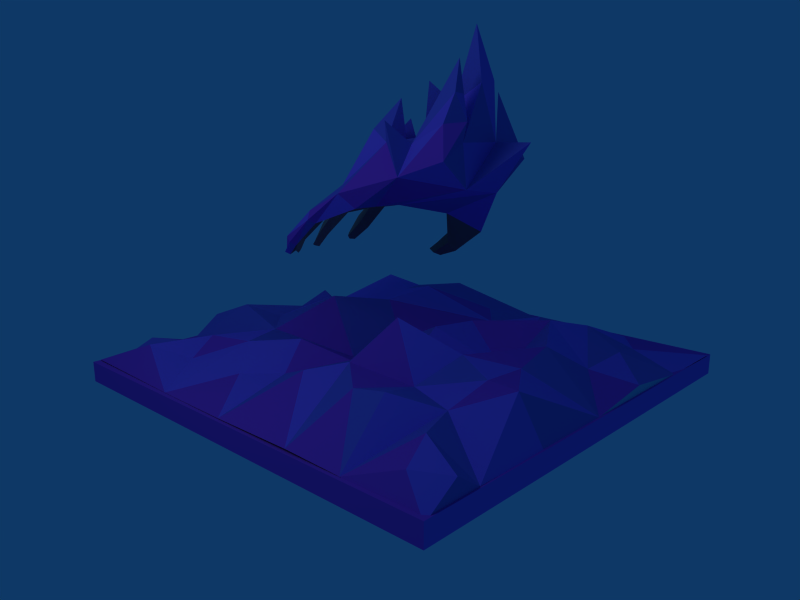 # Source: dark_scene.blend  (saved by Blender 2.49.2; exported with 4.5.12 LTS)
import bpy
from mathutils import Matrix  # noqa: F401  (used for matrix-valued properties, if any)

bpy.ops.wm.read_factory_settings(use_empty=True)
scene = bpy.context.scene
scene.name = 'Scene'

# ---- collections
col_collection_1 = bpy.data.collections.new('Collection 1'); scene.collection.children.link(col_collection_1)

# ---- materials (node trees are filled in below, after node groups)
mat_skyblue = bpy.data.materials.new('SkyBlue')
mat_skyblue.alpha_threshold = 0.0
mat_skyblue.diffuse_color = (0.7333, 0.8706, 0.8784, 1.0)
mat_skyblue.specular_color = (0.125, 0.125, 0.125)
mat_skyblue.roughness = 0.5
mat_skyblue.line_color = (0.0, 0.0, 0.0, 1.0)
mat_null = bpy.data.materials.new('(null)')
mat_null.alpha_threshold = 0.0
mat_null.diffuse_color = (0.4096, 0.4096, 0.4096, 1.0)
mat_null.specular_color = (0.125, 0.125, 0.125)
mat_null.roughness = 0.5
mat_null.line_color = (0.0, 0.0, 0.0, 1.0)
mat_lightsteelblue = bpy.data.materials.new('LightSteelBlue')
mat_lightsteelblue.alpha_threshold = 0.0
mat_lightsteelblue.diffuse_color = (0.3961, 0.7333, 0.8627, 1.0)
mat_lightsteelblue.specular_color = (0.25, 0.25, 0.25)
mat_lightsteelblue.roughness = 0.5
mat_lightsteelblue.line_color = (0.0, 0.0, 0.0, 1.0)
mat_darkturquoise = bpy.data.materials.new('DarkTurquoise')
mat_darkturquoise.alpha_threshold = 0.0
mat_darkturquoise.diffuse_color = (0.4588, 0.7765, 0.8588, 1.0)
mat_darkturquoise.specular_color = (0.25, 0.25, 0.25)
mat_darkturquoise.roughness = 0.5
mat_darkturquoise.line_color = (0.0, 0.0, 0.0, 1.0)
mat_null__001 = bpy.data.materials.new('(null).001')
mat_null__001.alpha_threshold = 0.0
mat_null__001.diffuse_color = (0.4096, 0.4096, 0.4096, 1.0)
mat_null__001.specular_color = (0.125, 0.125, 0.125)
mat_null__001.roughness = 0.5
mat_null__001.line_color = (0.0, 0.0, 0.0, 1.0)
mat_slateblue = bpy.data.materials.new('SlateBlue')
mat_slateblue.alpha_threshold = 0.0
mat_slateblue.diffuse_color = (0.3843, 0.3569, 0.8039, 1.0)
mat_slateblue.specular_color = (0.125, 0.125, 0.125)
mat_slateblue.roughness = 0.5
mat_slateblue.line_color = (0.0, 0.0, 0.0, 1.0)
mat_mediumorchid = bpy.data.materials.new('MediumOrchid')
mat_mediumorchid.alpha_threshold = 0.0
mat_mediumorchid.diffuse_color = (0.5333, 0.3569, 0.9176, 1.0)
mat_mediumorchid.specular_color = (0.125, 0.125, 0.125)
mat_mediumorchid.roughness = 0.5
mat_mediumorchid.line_color = (0.0, 0.0, 0.0, 1.0)
mat_mediumorchid_001 = bpy.data.materials.new('MediumOrchid.001')
mat_mediumorchid_001.alpha_threshold = 0.0
mat_mediumorchid_001.diffuse_color = (0.6235, 0.2353, 0.7961, 1.0)
mat_mediumorchid_001.specular_color = (0.125, 0.125, 0.125)
mat_mediumorchid_001.roughness = 0.5
mat_mediumorchid_001.line_color = (0.0, 0.0, 0.0, 1.0)
mat_null__002 = bpy.data.materials.new('(null).002')
mat_null__002.alpha_threshold = 0.0
mat_null__002.diffuse_color = (0.4096, 0.4096, 0.4096, 1.0)
mat_null__002.specular_color = (0.125, 0.125, 0.125)
mat_null__002.roughness = 0.5
mat_null__002.line_color = (0.0, 0.0, 0.0, 1.0)

# ---- material node trees

# ---- world
world_world = bpy.data.worlds.new('World'); scene.world = world_world
world_world.color = (0.05656, 0.2208, 0.4)
world_world.use_sun_shadow = False
world_world.sun_shadow_jitter_overblur = 0.0
world_world.cycles.sampling_method = 'MANUAL'
world_world.cycles.sample_map_resolution = 256

# ---- cameras
cam_camera = bpy.data.cameras.new('Camera')
cam_camera.passepartout_alpha = 0.2
cam_camera.clip_end = 100.0
cam_camera.lens = 35.0
cam_camera.ortho_scale = 7.314
cam_camera.show_passepartout = False
cam_camera.show_safe_areas = True
cam_camera.dof.focus_distance = 0.0
cam_camera.dof.aperture_fstop = 128.0

# ---- lights
light_spot = bpy.data.lights.new('Spot', 'POINT')
light_spot.transmission_factor = 0.0
light_spot.cutoff_distance = 30.0
light_spot.energy = 100.0
light_spot.shadow_buffer_clip_start = 1.001
light_spot.shadow_soft_size = 1.0
light_spot.shadow_maximum_resolution = 0.006
light_spot.use_absolute_resolution = True
light_spot.cycles.use_multiple_importance_sampling = False

# ---- meshes
me_model = bpy.data.meshes.new('model')
me_model.from_pydata([(-1.977, 0.003589, -1.962), (-1.977, 0.1871, -1.962), (1.984, 0.1871, -1.962), (1.984, 0.00359, -1.962), (-1.977, 0.003589, 1.988), (1.984, 0.003589, 1.988), (1.984, 0.1871, 1.988), (-1.977, 0.1871, 1.988), (-0.5241, 2.136, 0.259), (-0.1777, 2.08, 0.175), (-0.3771, 2.36, 0.105), (-0.6151, 2.136, 0.119), (-0.4331, 2.696, 0.175), (-0.4891, 2.36, 0.007), (-0.3771, 2.36, -0.063), (-0.2091, 2.08, -0.049), (-0.4751, 2.08, 0.035), (-0.5591, 1.786, 0.469), (-0.7551, 1.716, 0.301), (-0.9371, 1.995, 0.413), (-0.8671, 2.136, 0.119), (-0.8251, 2.29, 0.287), (-0.8251, 2.514, 0.189), (-0.9091, 2.584, -0.133), (-0.7971, 3.004, -0.063), (-0.8671, 2.598, 0.077), (-0.6571, 2.43, -0.1434), (-0.8671, 2.15, -0.287), (-0.9231, 2.514, -0.455), (-0.8671, 2.752, -0.343), (-0.8671, 2.5, -0.287), (-0.9371, 2.304, -0.329), (-0.8251, 2.29, -0.469), (-0.5241, 2.136, -0.476), (-0.8671, 2.024, -0.511), (-0.4401, 1.884, -0.546), (-0.8465, 1.793, -0.2146), (-0.5031, 2.598, -0.2554), (-0.5031, 2.184, -0.3114), (-0.6026, 2.415, 0.2414), (-0.2967, 2.165, 0.4535), (-0.3211, 1.66, 0.497), (-0.07426, 2.236, -0.4303), (-0.2231, 2.136, -0.441), (-0.3071, 2.472, -0.357), (-0.3071, 2.08, -0.287), (-0.03306, 2.129, -0.207), (-0.1439, 2.308, -0.06985), (0.1409, 1.723, -0.637), (-0.4359, 2.314, -0.6771), (0.1516, 1.906, 0.05658), (0.1759, 1.786, -0.546), (0.2109, 1.786, 0.399), (0.219, 1.887, 0.084), (-1.205, 2.147, 0.1), (0.3187, 1.803, 0.09596), (0.7359, 1.611, 0.448), (0.1409, 1.667, 0.504), (0.7009, 1.541, 0.532), (0.6659, 1.471, 0.455), (0.1829, 1.569, 0.399), (1.051, 1.331, 0.4594), (0.7009, 1.541, 0.357), (0.9809, 1.261, 0.532), (0.9809, 1.261, 0.392), (0.916, 1.226, 0.4544), (1.199, 1.141, 0.4619), (1.158, 1.123, 0.511), (1.121, 1.086, 0.469), (1.158, 1.121, 0.4103), (1.191, 1.081, 0.462), (1.156, 1.296, 0.084), (0.8409, 1.611, 0.08821), (0.7989, 1.534, 0.161), (0.7989, 1.534, -1.341e-07), (1.121, 1.226, 0.147), (1.121, 1.226, 0.021), (1.086, 1.191, 0.084), (0.7709, 1.451, 0.084), (1.296, 1.086, 0.084), (1.261, 1.072, 0.119), (1.261, 1.072, 0.035), (1.226, 1.051, 0.084), (1.29, 1.051, 0.084), (0.8059, 1.541, -0.2595), (0.7289, 1.478, -0.182), (1.086, 1.261, -0.266), (0.7289, 1.478, -0.336), (0.5609, 1.541, -0.581), (0.5329, 1.464, -0.637), (0.04294, 1.597, -0.539), (0.4909, 1.436, -0.581), (0.8409, 1.191, -0.5205), (0.5189, 1.478, -0.49), (0.8689, 1.226, -0.569), (0.8744, 1.226, -0.466), (0.9809, 1.086, -0.476), (0.2879, 1.798, -0.2039), (0.09224, 1.702, -0.4076), (0.1784, 1.686, -0.3282), (0.2781, 1.699, -0.06841), (0.2801, 1.681, 0.02511), (0.3344, 1.695, 0.2211), (0.2015, 1.546, 0.1506), (0.303, 1.652, 0.3308), (0.1549, 1.569, -0.1906), (-0.1741, 1.471, 0.679), (-0.08306, 1.569, 0.539), (-0.2441, 1.401, 0.784), (-0.3141, 1.296, 0.679), (-0.06541, 1.46, 0.4922), (0.03594, 1.31, 0.749), (0.2879, 1.114, 0.784), (0.03594, 1.156, 0.861), (0.4209, 1.028, 0.819), (0.2879, 1.051, 0.889), (0.03594, 1.156, 0.637), (0.2809, 1.023, 0.714), (0.2809, 0.9809, 0.819), (0.03594, 1.065, 0.749), (1.585, 0.3059, -1.242), (1.965, 0.2177, -1.55), (1.961, 0.2873, -1.384), (1.438, 0.4065, -1.692), (1.981, 0.1834, -1.039), (1.627, 0.5033, -0.53), (1.981, 0.3604, -0.6485), (1.981, 0.1802, -0.902), (0.9676, 0.4233, -0.6934), (1.969, 0.1861, -0.4116), (1.389, 0.4241, 0.01041), (1.964, 0.1881, -0.0952), (1.214, 0.4282, -1.203), (1.961, 0.1821, 0.29), (1.717, 0.4311, 0.57), (1.336, 0.1876, 0.5685), (1.949, 0.1906, 0.9439), (1.563, 0.4833, 1.447), (0.6828, 0.55, 1.108), (1.13, 0.4233, 1.239), (2.0, 0.2046, 1.273), (1.855, 0.3379, 1.627), (1.941, 0.1794, 1.93), (1.141, 0.4233, 1.47), (1.301, 0.1963, 1.926), (0.6473, 0.5066, 1.577), (0.1665, 0.3218, 1.495), (-0.1149, 0.3126, 1.15), (0.6553, 0.5289, 0.4879), (1.309, 0.4145, -0.3683), (0.8201, 0.6487, -0.09597), (-0.1391, 0.19, 1.922), (-0.4713, 0.3604, 1.473), (-0.6491, 0.34, 1.039), (0.2557, 0.2012, 0.248), (0.3414, 0.2046, -0.3113), (-0.4254, 0.5359, 0.4365), (-1.036, 0.5904, 0.7567), (-1.157, 0.4724, 1.188), (-1.139, 0.1855, 1.96), (-1.454, 0.2338, 1.515), (-1.526, 0.3233, 1.11), (-1.963, 0.1841, 1.27), (-1.959, 0.2633, 0.63), (-1.519, 0.3028, 0.59), (-1.959, 0.1854, 0.01001), (-1.34, 0.5442, 0.23), (-0.9591, 0.2466, 0.19), (-0.3708, 0.5651, -0.0009609), (0.7558, 0.4581, -1.146), (0.3259, 0.5182, -0.9179), (-0.1311, 0.4014, -0.7809), (-0.4237, 0.4186, -0.3038), (-1.045, 0.5815, -0.47), (-1.459, 0.5233, -0.29), (-0.591, 0.8395, -0.7086), (0.4899, 0.3094, -1.44), (0.1816, 0.3244, -1.216), (1.092, 0.312, -1.497), (0.8409, 0.1882, -1.921), (0.08381, 0.1911, -1.93), (-0.1854, 0.4731, -1.322), (-0.4622, 0.5473, -1.1), (-0.9511, 0.4233, -0.913), (-0.7925, 0.5033, -1.379), (-0.6991, 0.2011, -1.93), (-1.428, 0.5256, -0.6587), (-1.419, 0.4233, -1.09), (-1.117, 0.5633, -1.388), (-1.243, 0.1884, -1.929), (-1.742, 0.5456, -0.73), (-1.959, 0.184, -0.73), (-1.588, 0.4505, -1.503), (-1.719, 0.3672, -1.83), (-1.963, 0.1885, -1.43), (-1.979, 0.3538, -1.67), (-1.979, 0.1961, 1.915), (-1.959, 0.1486, -1.94), (1.973, 0.1935, -1.897), (1.121, 1.051, -0.266), (1.156, 1.086, -0.266), (1.135, 1.086, -0.231), (1.135, 1.086, -0.301), (1.086, 1.086, -0.266), (1.051, 1.226, -0.315), (1.051, 1.226, -0.217), (1.016, 1.191, -0.266), (0.7009, 1.436, -0.266), (1.021, 1.121, -0.4826), (0.9459, 1.121, -0.441), (0.9949, 1.114, -0.525), (0.9164, 1.273, -0.5559)], [], [(8, 9, 10), (8, 10, 11), (10, 12, 13), (10, 14, 12), (12, 14, 13), (11, 10, 13), (15, 14, 10), (9, 15, 10), (15, 16, 14), (16, 13, 14), (11, 13, 16), (17, 18, 19), (18, 20, 19), (17, 19, 21), (21, 19, 22), (22, 19, 20), (21, 22, 20), (17, 21, 20), (23, 24, 25), (24, 26, 25), (20, 11, 25), (11, 25, 26), (27, 23, 26), (23, 26, 24), (20, 23, 25), (20, 27, 23), (28, 29, 30), (28, 30, 31), (32, 28, 31), (33, 30, 27), (30, 27, 31), (33, 29, 30), (33, 28, 29), (33, 32, 28), (32, 31, 34), (33, 35, 32), (35, 32, 34), (35, 34, 36), (36, 34, 27), (27, 34, 31), (11, 26, 13), (13, 26, 37), (14, 13, 37), (38, 37, 26), (27, 38, 26), (33, 27, 38), (8, 11, 39), (20, 39, 11), (17, 20, 39), (8, 17, 39), (14, 37, 38), (8, 17, 9), (17, 40, 9), (17, 41, 40), (41, 9, 40), (42, 43, 44), (43, 45, 44), (46, 44, 45), (46, 42, 44), (45, 14, 38), (45, 15, 14), (43, 45, 38), (33, 43, 38), (36, 27, 20), (46, 45, 15), (46, 15, 47), (48, 35, 43), (33, 49, 35), (33, 49, 43), (35, 49, 43), (46, 47, 50), (50, 47, 15), (50, 15, 9), (51, 48, 43), (52, 9, 41), (52, 50, 9), (52, 53, 50), (36, 20, 54), (18, 54, 20), (18, 36, 54), (52, 55, 53), (52, 56, 57), (56, 58, 57), (59, 57, 58), (60, 57, 59), (56, 61, 58), (56, 62, 61), (58, 61, 63), (61, 62, 64), (58, 63, 65), (65, 64, 62), (59, 58, 65), (59, 65, 62), (61, 66, 63), (61, 64, 66), (63, 66, 67), (68, 63, 67), (69, 66, 64), (69, 64, 68), (65, 68, 64), (65, 63, 68), (70, 67, 66), (68, 67, 70), (69, 70, 66), (69, 68, 70), (71, 72, 73), (71, 74, 72), (71, 73, 75), (71, 76, 74), (77, 78, 74), (77, 73, 78), (77, 75, 73), (77, 74, 76), (79, 71, 75), (79, 76, 71), (79, 75, 80), (79, 81, 76), (82, 76, 81), (82, 80, 75), (82, 77, 76), (82, 75, 77), (83, 82, 81), (83, 81, 79), (83, 79, 80), (83, 80, 82), (84, 85, 86), (84, 86, 87), (51, 88, 48), (88, 48, 89), (90, 48, 91), (91, 48, 89), (91, 92, 93), (91, 89, 92), (92, 89, 94), (92, 95, 93), (96, 95, 92), (96, 92, 94), (53, 55, 97), (53, 97, 50), (46, 50, 97), (51, 98, 88), (84, 97, 99), (90, 91, 98), (91, 93, 98), (88, 98, 93), (84, 100, 97), (84, 87, 99), (84, 85, 100), (97, 98, 99), (51, 97, 98), (72, 55, 101), (55, 100, 101), (55, 97, 100), (46, 51, 42), (46, 97, 51), (72, 102, 55), (72, 74, 101), (78, 101, 74), (78, 73, 102), (78, 102, 103), (78, 103, 101), (52, 104, 56), (52, 102, 104), (52, 55, 102), (56, 104, 62), (72, 102, 73), (60, 59, 104), (59, 62, 104), (60, 104, 102), (103, 100, 101), (52, 57, 41), (60, 103, 102), (105, 103, 100), (105, 99, 98), (105, 90, 98), (90, 35, 48), (106, 107, 41), (57, 107, 41), (17, 108, 41), (106, 41, 108), (17, 109, 108), (106, 110, 107), (60, 107, 57), (17, 109, 18), (109, 110, 18), (110, 60, 107), (111, 106, 108), (111, 110, 106), (112, 111, 113), (114, 115, 112), (112, 116, 111), (114, 112, 117), (114, 118, 115), (114, 117, 118), (118, 119, 113), (118, 116, 119), (118, 113, 115), (115, 113, 112), (117, 112, 116), (118, 117, 116), (111, 108, 113), (111, 116, 110), (119, 108, 109), (119, 109, 110), (119, 110, 116), (119, 113, 108), (110, 103, 60), (105, 35, 90), (110, 18, 103), (103, 36, 105), (18, 36, 103), (105, 35, 36), (51, 43, 42), (120, 121, 122), (121, 120, 123), (122, 124, 120), (125, 126, 127), (127, 124, 128), (124, 128, 120), (127, 128, 125), (129, 126, 125), (129, 125, 130), (131, 129, 130), (120, 132, 123), (133, 131, 130), (133, 134, 135), (135, 134, 136), (136, 137, 135), (138, 139, 135), (128, 132, 120), (135, 137, 139), (136, 140, 137), (140, 141, 137), (137, 141, 142), (143, 139, 137), (143, 137, 144), (137, 142, 144), (143, 144, 145), (143, 145, 139), (139, 138, 145), (146, 147, 138), (147, 148, 138), (138, 135, 148), (133, 130, 135), (128, 149, 125), (125, 149, 130), (145, 138, 146), (135, 130, 148), (150, 148, 130), (130, 149, 150), (147, 146, 151), (151, 152, 147), (146, 151, 145), (152, 153, 147), (150, 154, 148), (155, 150, 128), (150, 155, 154), (148, 147, 154), (156, 154, 147), (155, 156, 154), (147, 153, 156), (153, 157, 156), (158, 157, 153), (159, 158, 153), (153, 152, 159), (159, 160, 158), (161, 158, 160), (162, 161, 160), (161, 162, 163), (163, 164, 161), (161, 164, 158), (158, 164, 157), (164, 163, 165), (164, 166, 157), (164, 165, 166), (166, 167, 157), (157, 167, 156), (168, 156, 167), (156, 155, 168), (128, 169, 155), (132, 128, 169), (169, 170, 155), (170, 171, 155), (172, 168, 155), (171, 172, 155), (168, 167, 172), (167, 173, 172), (167, 166, 173), (174, 173, 166), (166, 165, 174), (175, 172, 173), (172, 171, 175), (169, 176, 170), (176, 177, 170), (169, 178, 132), (179, 178, 169), (132, 178, 123), (178, 179, 123), (169, 179, 176), (170, 177, 171), (176, 179, 180), (177, 176, 180), (181, 177, 180), (177, 181, 171), (182, 171, 181), (171, 182, 175), (183, 175, 182), (184, 183, 182), (182, 181, 185), (182, 185, 184), (175, 173, 183), (173, 174, 186), (183, 173, 186), (186, 187, 183), (188, 183, 187), (183, 184, 188), (189, 188, 184), (185, 189, 184), (190, 174, 165), (191, 190, 165), (174, 190, 186), (187, 186, 190), (188, 187, 189), (187, 192, 189), (193, 189, 192), (194, 192, 187), (190, 194, 187), (191, 194, 190), (194, 195, 192), (192, 195, 193), (162, 160, 196), (193, 195, 197), (181, 180, 185), (193, 197, 189), (195, 194, 197), (163, 162, 165), (198, 121, 123), (123, 179, 198), (122, 121, 124), (129, 127, 126), (134, 133, 136), (141, 140, 142), (160, 159, 196), (152, 151, 159), (145, 151, 144), (150, 149, 128), (199, 200, 201), (199, 202, 200), (199, 203, 202), (199, 201, 203), (86, 200, 204), (86, 205, 200), (200, 202, 204), (200, 205, 201), (203, 204, 202), (203, 201, 205), (206, 204, 203), (206, 203, 205), (86, 85, 205), (86, 204, 87), (207, 206, 87), (207, 85, 206), (206, 205, 85), (206, 87, 204), (96, 208, 209), (96, 210, 208), (208, 211, 95), (208, 94, 211), (88, 211, 93), (88, 89, 211), (211, 93, 95), (211, 89, 94), (208, 210, 94), (96, 94, 210), (96, 209, 95), (208, 95, 209), (105, 207, 99), (105, 100, 207), (207, 87, 99), (207, 100, 85), (0, 1, 2, 3), (4, 5, 6, 7), (0, 4, 7, 1), (1, 7, 6, 2), (2, 6, 5, 3), (4, 0, 3, 5)])
me_model.polygons.foreach_set('material_index', [10, 8, 8, 10, 8, 9, 10, 10, 1, 1, 1, 9, 8, 10, 10, 8, 8, 8, 9, 8, 10, 9, 9, 8, 9, 8, 8, 9, 8, 8, 8, 9, 8, 9, 10, 9, 10, 9, 8, 8, 9, 10, 9, 8, 8, 8, 8, 8, 8, 10, 9, 8, 8, 10, 9, 8, 8, 9, 8, 10, 9, 9, 8, 9, 8, 8, 10, 8, 9, 8, 9, 10, 10, 8, 10, 9, 8, 8, 8, 9, 9, 10, 9, 9, 8, 8, 1, 10, 1, 9, 1, 1, 1, 10, 1, 9, 1, 1, 1, 1, 1, 9, 1, 1, 1, 9, 1, 10, 1, 1, 1, 1, 1, 10, 1, 9, 1, 1, 1, 1, 1, 1, 1, 9, 1, 10, 1, 8, 10, 9, 10, 1, 8, 10, 1, 1, 8, 8, 9, 9, 8, 1, 1, 1, 8, 9, 1, 9, 1, 1, 1, 1, 1, 8, 9, 10, 1, 1, 9, 10, 1, 1, 10, 10, 1, 9, 1, 1, 1, 1, 9, 1, 1, 1, 1, 10, 9, 8, 10, 8, 1, 9, 9, 1, 9, 8, 10, 8, 8, 9, 1, 1, 10, 1, 1, 1, 1, 8, 1, 1, 9, 1, 1, 1, 1, 1, 1, 8, 8, 8, 9, 10, 9, 8, 9, 10, 8, 8, 8, 8, 10, 9, 8, 8, 9, 8, 10, 9, 9, 10, 9, 8, 9, 9, 9, 8, 10, 9, 8, 9, 10, 9, 9, 9, 8, 8, 8, 8, 10, 9, 8, 9, 8, 9, 8, 10, 8, 10, 9, 8, 10, 9, 10, 9, 8, 9, 8, 8, 8, 9, 8, 9, 10, 9, 8, 8, 10, 9, 8, 8, 9, 9, 10, 8, 10, 9, 10, 9, 10, 8, 9, 10, 9, 9, 10, 9, 9, 9, 9, 10, 10, 9, 8, 8, 8, 8, 10, 10, 9, 8, 9, 9, 8, 9, 8, 8, 8, 10, 9, 8, 10, 10, 9, 8, 10, 8, 9, 9, 8, 9, 9, 9, 10, 10, 8, 2, 8, 10, 8, 8, 9, 8, 10, 10, 10, 8, 1, 1, 1, 1, 1, 10, 1, 9, 1, 1, 1, 1, 9, 1, 1, 1, 9, 1, 1, 8, 1, 10, 9, 9, 1, 10, 9, 9, 1, 1, 1, 1, 1, 1, 10, 10, 9, 10, 9, 9])
me_model.materials.append(mat_skyblue)
me_model.materials.append(mat_null)
me_model.materials.append(mat_lightsteelblue)
me_model.materials.append(None)
me_model.materials.append(mat_lightsteelblue)
me_model.materials.append(mat_skyblue)
me_model.materials.append(mat_darkturquoise)
me_model.materials.append(mat_null__001)
me_model.materials.append(mat_slateblue)
me_model.materials.append(mat_mediumorchid)
me_model.materials.append(mat_mediumorchid_001)
me_model.materials.append(mat_null__002)
me_model.use_remesh_preserve_volume = False
me_model.use_remesh_preserve_attributes = False
me_model.use_mirror_vertex_groups = False
me_model.update()

# ---- objects
ob_model = bpy.data.objects.new('model', me_model)
ob_lamp = bpy.data.objects.new('Lamp', light_spot)
ob_camera = bpy.data.objects.new('Camera', cam_camera)

# ---- transforms, parenting, visibility, modifiers, constraints
ob_model.location = (0.0, 0.0, 0.0)
ob_model.rotation_euler = (-0.0, 3.142, -0.0)
ob_model.lock_rotations_4d = False
ob_model.empty_display_type = 'ARROWS'
ob_model.lineart.crease_threshold = 0.0
ob_lamp.location = (-0.01953, 4.184, 3.752)
ob_lamp.rotation_euler = (0.9936, 1.057, 2.836)
ob_lamp.lock_rotations_4d = False
ob_lamp.empty_display_type = 'ARROWS'
ob_lamp.color = (0.0, 0.0, 0.0, 0.0)
ob_lamp.lineart.crease_threshold = 0.0
ob_camera.location = (4.554, 2.49, 4.877)
ob_camera.rotation_euler = (6.023, 0.756, -0.004303)
ob_camera.lock_rotations_4d = False
ob_camera.empty_display_type = 'ARROWS'
ob_camera.color = (0.0, 0.0, 0.0, 0.0)
ob_camera.display_type = 'WIRE'
ob_camera.lineart.crease_threshold = 0.0

# ---- collection membership
col_collection_1.objects.link(ob_model)
col_collection_1.objects.link(ob_lamp)
col_collection_1.objects.link(ob_camera)

# ---- scene / render settings (as saved in the file)
scene.camera = ob_camera
scene.frame_start = 1; scene.frame_end = 250; scene.frame_set(1)
scene.render.engine = 'BLENDER_EEVEE_NEXT'
scene.render.image_settings.file_format = 'JPEG'
scene.render.image_settings.color_mode = 'RGB'
scene.render.image_settings.compression = 90
scene.render.resolution_x = 800
scene.render.resolution_y = 600
scene.render.pixel_aspect_x = 100.0
scene.render.pixel_aspect_y = 100.0
scene.render.fps = 25
scene.render.dither_intensity = 0.0
scene.render.use_compositing = False
scene.render.use_sequencer = False
scene.render.bake_margin = 2
scene.render.bake_bias = 0.0
scene.render.use_stamp_time = False
scene.render.use_stamp_date = False
scene.render.use_stamp_frame = False
scene.render.use_stamp_camera = False
scene.render.use_stamp_scene = False
scene.render.use_stamp_filename = False
scene.render.use_stamp_render_time = False
scene.render.stamp_font_size = 0
scene.cycles.use_denoising = False
scene.cycles.samples = 10
scene.cycles.sampling_pattern = 'TABULATED_SOBOL'
scene.cycles.light_sampling_threshold = 0.0
scene.cycles.use_adaptive_sampling = False
scene.cycles.use_light_tree = False
scene.cycles.blur_glossy = 0.0
scene.cycles.volume_bounces = 1
scene.cycles.pixel_filter_type = 'GAUSSIAN'
scene.cycles.sample_clamp_indirect = 0.0
scene.view_settings.view_transform = 'Raw'
bpy.context.view_layer.update()
